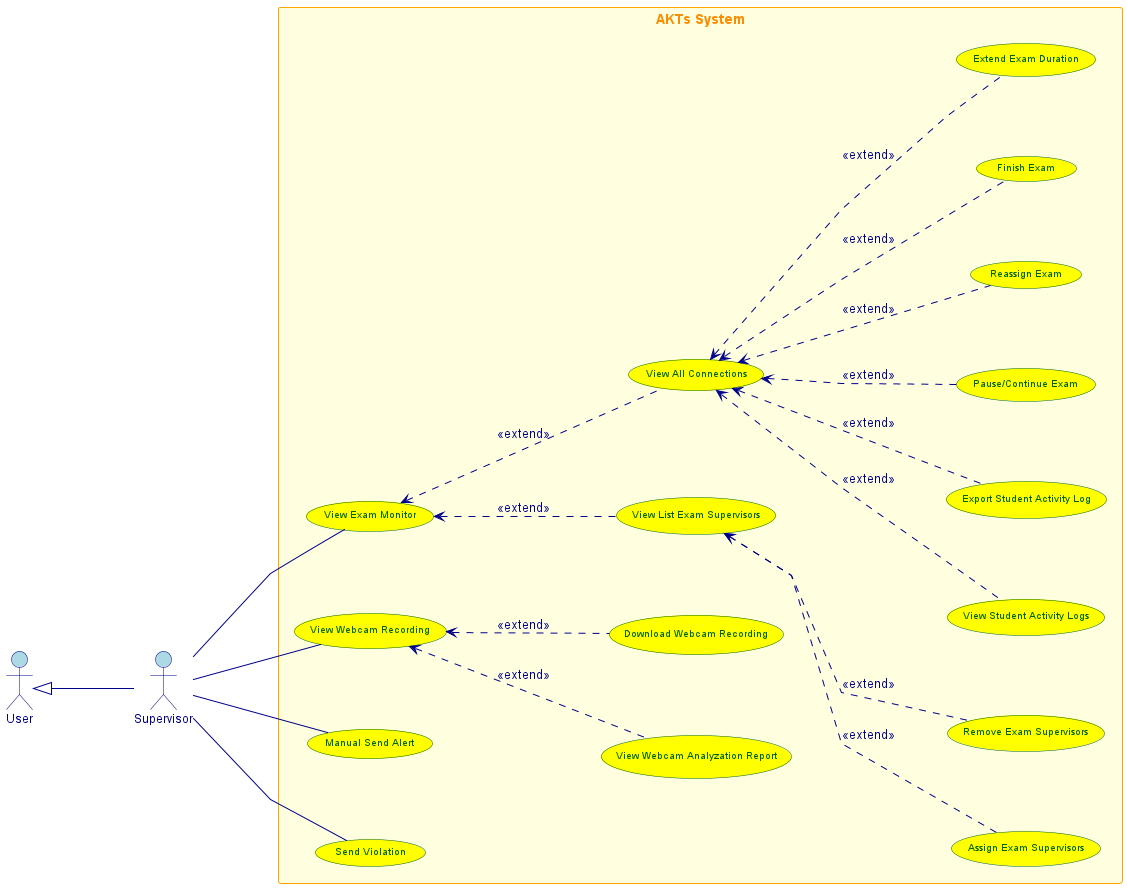

The diagram above was rendered by PlantUML. Its source (embedded in the PNG):
@startuml
left to right direction
skinparam linetype polyline
skinparam nodesep 80
skinparam ranksep 100
skinparam actor {
  BackgroundColor lightblue
  BorderColor darkblue
  FontColor darkblue
  FontSize 12
}


skinparam usecase {
  BackgroundColor yellow
  BorderColor darkgreen
  FontColor darkgreen
  FontSize 10
}


skinparam rectangle {
  BackgroundColor lightyellow
  BorderColor orange
  FontColor darkorange
  FontSize 14
  FontStyle bold
}
skinparam arrow {
  Color darkblue
  FontColor darkblue
}
together {
  actor Supervisor as "Supervisor"
  actor User as "User"
}

rectangle "AKTs System" {
    usecase "View Exam Monitor" as UC1
    usecase "View Student Activity Logs" as UC2
    usecase "Export Student Activity Log" as UC4
    usecase "View Webcam Recording" as UC5
    usecase "View Webcam Analyzation Report" as UC7
    usecase "Download Webcam Recording" as UC6
    usecase "Manual Send Alert" as UC12
    usecase "Pause/Continue Exam" as UC14
    usecase "Reassign Exam" as UC15
    usecase "Finish Exam" as UC16
    usecase "Extend Exam Duration" as UC17
    usecase "Send Violation" as UC18
    usecase "View All Connections" as UC19
    usecase "View List Exam Supervisors" as UC20
    usecase "Assign Exam Supervisors" as UC21
    usecase "Remove Exam Supervisors" as UC22
    
}
User <|-d- Supervisor 
Supervisor -- UC1
Supervisor -- UC5
Supervisor -- UC12
Supervisor -- UC18
UC2 .u.> UC19 : <<extend>>
UC4 .u.> UC19 : <<extend>>
UC14 .u.> UC19 : <<extend>>
UC15 .u.> UC19 : <<extend>>
UC16 .u.> UC19 : <<extend>>
UC17 .u.> UC19 : <<extend>>
UC7 .u.> UC5 : <<extend>>
UC6 .u.> UC5 : <<extend>>
UC19 .u.> UC1 : <<extend>>
UC20 .u.> UC1 : <<extend>>
UC21 .u.> UC20 : <<extend>>
UC22 .u.> UC20 : <<extend>>



@enduml